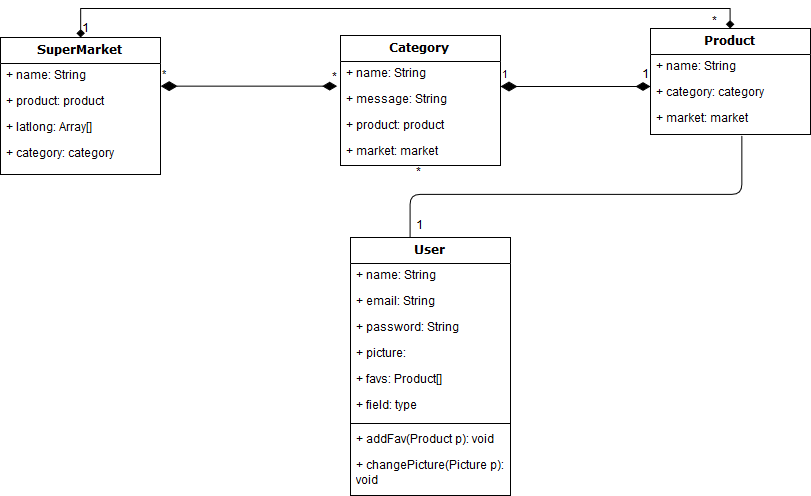

The diagram above was exported from draw.io. Its source (the exported page's mxGraphModel, read from the mxfile embedded in the PNG):
<mxGraphModel dx="1271" dy="566" grid="1" gridSize="10" guides="1" tooltips="1" connect="1" arrows="1" fold="1" page="1" pageScale="1" pageWidth="1100" pageHeight="850" background="#ffffff" math="0" shadow="0">
  <root>
    <mxCell id="0" />
    <mxCell id="1" parent="0" />
    <mxCell id="Mlt3GeI5A0VvVN6w764w-6" style="edgeStyle=orthogonalEdgeStyle;rounded=0;orthogonalLoop=1;jettySize=auto;html=1;entryX=0.5;entryY=0;entryDx=0;entryDy=0;endArrow=diamond;endFill=1;startArrow=diamond;startFill=1;" edge="1" parent="1" source="78961159f06e98e8-17" target="78961159f06e98e8-30">
      <mxGeometry relative="1" as="geometry">
        <Array as="points">
          <mxPoint x="170" y="54" />
          <mxPoint x="820" y="54" />
        </Array>
      </mxGeometry>
    </mxCell>
    <mxCell id="78961159f06e98e8-17" value="SuperMarket" style="swimlane;html=1;fontStyle=1;align=center;verticalAlign=top;childLayout=stackLayout;horizontal=1;startSize=26;horizontalStack=0;resizeParent=1;resizeLast=0;collapsible=1;marginBottom=0;swimlaneFillColor=#ffffff;rounded=0;shadow=0;comic=0;labelBackgroundColor=none;strokeColor=#000000;strokeWidth=1;fillColor=none;fontFamily=Verdana;fontSize=12;fontColor=#000000;" parent="1" vertex="1">
      <mxGeometry x="90" y="83" width="160" height="137" as="geometry" />
    </mxCell>
    <mxCell id="78961159f06e98e8-21" value="+ name: String" style="text;html=1;strokeColor=none;fillColor=none;align=left;verticalAlign=top;spacingLeft=4;spacingRight=4;whiteSpace=wrap;overflow=hidden;rotatable=0;points=[[0,0.5],[1,0.5]];portConstraint=eastwest;" parent="78961159f06e98e8-17" vertex="1">
      <mxGeometry y="26" width="160" height="26" as="geometry" />
    </mxCell>
    <mxCell id="78961159f06e98e8-23" value="+ product: product" style="text;html=1;strokeColor=none;fillColor=none;align=left;verticalAlign=top;spacingLeft=4;spacingRight=4;whiteSpace=wrap;overflow=hidden;rotatable=0;points=[[0,0.5],[1,0.5]];portConstraint=eastwest;" parent="78961159f06e98e8-17" vertex="1">
      <mxGeometry y="52" width="160" height="26" as="geometry" />
    </mxCell>
    <mxCell id="78961159f06e98e8-25" value="+ latlong: Array[]" style="text;html=1;strokeColor=none;fillColor=none;align=left;verticalAlign=top;spacingLeft=4;spacingRight=4;whiteSpace=wrap;overflow=hidden;rotatable=0;points=[[0,0.5],[1,0.5]];portConstraint=eastwest;" parent="78961159f06e98e8-17" vertex="1">
      <mxGeometry y="78" width="160" height="26" as="geometry" />
    </mxCell>
    <mxCell id="Mlt3GeI5A0VvVN6w764w-5" value="+ category: category" style="text;html=1;strokeColor=none;fillColor=none;align=left;verticalAlign=top;spacingLeft=4;spacingRight=4;whiteSpace=wrap;overflow=hidden;rotatable=0;points=[[0,0.5],[1,0.5]];portConstraint=eastwest;" vertex="1" parent="78961159f06e98e8-17">
      <mxGeometry y="104" width="160" height="26" as="geometry" />
    </mxCell>
    <mxCell id="78961159f06e98e8-30" value="Product" style="swimlane;html=1;fontStyle=1;align=center;verticalAlign=top;childLayout=stackLayout;horizontal=1;startSize=26;horizontalStack=0;resizeParent=1;resizeLast=0;collapsible=1;marginBottom=0;swimlaneFillColor=#ffffff;rounded=0;shadow=0;comic=0;labelBackgroundColor=none;strokeColor=#000000;strokeWidth=1;fillColor=none;fontFamily=Verdana;fontSize=12;fontColor=#000000;" parent="1" vertex="1">
      <mxGeometry x="740" y="74" width="160" height="106" as="geometry" />
    </mxCell>
    <mxCell id="78961159f06e98e8-31" value="+ name: String" style="text;html=1;strokeColor=none;fillColor=none;align=left;verticalAlign=top;spacingLeft=4;spacingRight=4;whiteSpace=wrap;overflow=hidden;rotatable=0;points=[[0,0.5],[1,0.5]];portConstraint=eastwest;" parent="78961159f06e98e8-30" vertex="1">
      <mxGeometry y="26" width="160" height="26" as="geometry" />
    </mxCell>
    <mxCell id="78961159f06e98e8-32" value="+ category: category" style="text;html=1;strokeColor=none;fillColor=none;align=left;verticalAlign=top;spacingLeft=4;spacingRight=4;whiteSpace=wrap;overflow=hidden;rotatable=0;points=[[0,0.5],[1,0.5]];portConstraint=eastwest;" parent="78961159f06e98e8-30" vertex="1">
      <mxGeometry y="52" width="160" height="26" as="geometry" />
    </mxCell>
    <mxCell id="Mlt3GeI5A0VvVN6w764w-1" value="+ market: market" style="text;html=1;strokeColor=none;fillColor=none;align=left;verticalAlign=top;spacingLeft=4;spacingRight=4;whiteSpace=wrap;overflow=hidden;rotatable=0;points=[[0,0.5],[1,0.5]];portConstraint=eastwest;" vertex="1" parent="78961159f06e98e8-30">
      <mxGeometry y="78" width="160" height="26" as="geometry" />
    </mxCell>
    <mxCell id="78961159f06e98e8-43" value="Category" style="swimlane;html=1;fontStyle=1;align=center;verticalAlign=top;childLayout=stackLayout;horizontal=1;startSize=26;horizontalStack=0;resizeParent=1;resizeLast=0;collapsible=1;marginBottom=0;swimlaneFillColor=#ffffff;rounded=0;shadow=0;comic=0;labelBackgroundColor=none;strokeColor=#000000;strokeWidth=1;fillColor=none;fontFamily=Verdana;fontSize=12;fontColor=#000000;" parent="1" vertex="1">
      <mxGeometry x="430" y="81" width="160" height="130" as="geometry" />
    </mxCell>
    <mxCell id="78961159f06e98e8-44" value="+ name: String" style="text;html=1;strokeColor=none;fillColor=none;align=left;verticalAlign=top;spacingLeft=4;spacingRight=4;whiteSpace=wrap;overflow=hidden;rotatable=0;points=[[0,0.5],[1,0.5]];portConstraint=eastwest;" parent="78961159f06e98e8-43" vertex="1">
      <mxGeometry y="26" width="160" height="26" as="geometry" />
    </mxCell>
    <mxCell id="78961159f06e98e8-45" value="+ message: String" style="text;html=1;strokeColor=none;fillColor=none;align=left;verticalAlign=top;spacingLeft=4;spacingRight=4;whiteSpace=wrap;overflow=hidden;rotatable=0;points=[[0,0.5],[1,0.5]];portConstraint=eastwest;" parent="78961159f06e98e8-43" vertex="1">
      <mxGeometry y="52" width="160" height="26" as="geometry" />
    </mxCell>
    <mxCell id="Mlt3GeI5A0VvVN6w764w-3" value="+ product: product" style="text;html=1;strokeColor=none;fillColor=none;align=left;verticalAlign=top;spacingLeft=4;spacingRight=4;whiteSpace=wrap;overflow=hidden;rotatable=0;points=[[0,0.5],[1,0.5]];portConstraint=eastwest;" vertex="1" parent="78961159f06e98e8-43">
      <mxGeometry y="78" width="160" height="26" as="geometry" />
    </mxCell>
    <mxCell id="Mlt3GeI5A0VvVN6w764w-4" value="+ market: market" style="text;html=1;strokeColor=none;fillColor=none;align=left;verticalAlign=top;spacingLeft=4;spacingRight=4;whiteSpace=wrap;overflow=hidden;rotatable=0;points=[[0,0.5],[1,0.5]];portConstraint=eastwest;" vertex="1" parent="78961159f06e98e8-43">
      <mxGeometry y="104" width="160" height="26" as="geometry" />
    </mxCell>
    <mxCell id="78961159f06e98e8-69" value="User" style="swimlane;html=1;fontStyle=1;align=center;verticalAlign=top;childLayout=stackLayout;horizontal=1;startSize=26;horizontalStack=0;resizeParent=1;resizeLast=0;collapsible=1;marginBottom=0;swimlaneFillColor=#ffffff;rounded=0;shadow=0;comic=0;labelBackgroundColor=none;strokeColor=#000000;strokeWidth=1;fillColor=none;fontFamily=Verdana;fontSize=12;fontColor=#000000;" parent="1" vertex="1">
      <mxGeometry x="440" y="283" width="160" height="258" as="geometry" />
    </mxCell>
    <mxCell id="78961159f06e98e8-70" value="+ name: String" style="text;html=1;strokeColor=none;fillColor=none;align=left;verticalAlign=top;spacingLeft=4;spacingRight=4;whiteSpace=wrap;overflow=hidden;rotatable=0;points=[[0,0.5],[1,0.5]];portConstraint=eastwest;" parent="78961159f06e98e8-69" vertex="1">
      <mxGeometry y="26" width="160" height="26" as="geometry" />
    </mxCell>
    <mxCell id="78961159f06e98e8-71" value="+ email: String" style="text;html=1;strokeColor=none;fillColor=none;align=left;verticalAlign=top;spacingLeft=4;spacingRight=4;whiteSpace=wrap;overflow=hidden;rotatable=0;points=[[0,0.5],[1,0.5]];portConstraint=eastwest;" parent="78961159f06e98e8-69" vertex="1">
      <mxGeometry y="52" width="160" height="26" as="geometry" />
    </mxCell>
    <mxCell id="78961159f06e98e8-72" value="+ password: String" style="text;html=1;strokeColor=none;fillColor=none;align=left;verticalAlign=top;spacingLeft=4;spacingRight=4;whiteSpace=wrap;overflow=hidden;rotatable=0;points=[[0,0.5],[1,0.5]];portConstraint=eastwest;" parent="78961159f06e98e8-69" vertex="1">
      <mxGeometry y="78" width="160" height="26" as="geometry" />
    </mxCell>
    <mxCell id="78961159f06e98e8-74" value="+ picture:&amp;nbsp;" style="text;html=1;strokeColor=none;fillColor=none;align=left;verticalAlign=top;spacingLeft=4;spacingRight=4;whiteSpace=wrap;overflow=hidden;rotatable=0;points=[[0,0.5],[1,0.5]];portConstraint=eastwest;" parent="78961159f06e98e8-69" vertex="1">
      <mxGeometry y="104" width="160" height="26" as="geometry" />
    </mxCell>
    <mxCell id="78961159f06e98e8-75" value="+ favs: Product[]" style="text;html=1;strokeColor=none;fillColor=none;align=left;verticalAlign=top;spacingLeft=4;spacingRight=4;whiteSpace=wrap;overflow=hidden;rotatable=0;points=[[0,0.5],[1,0.5]];portConstraint=eastwest;" parent="78961159f06e98e8-69" vertex="1">
      <mxGeometry y="130" width="160" height="26" as="geometry" />
    </mxCell>
    <mxCell id="78961159f06e98e8-76" value="+ field: type" style="text;html=1;strokeColor=none;fillColor=none;align=left;verticalAlign=top;spacingLeft=4;spacingRight=4;whiteSpace=wrap;overflow=hidden;rotatable=0;points=[[0,0.5],[1,0.5]];portConstraint=eastwest;" parent="78961159f06e98e8-69" vertex="1">
      <mxGeometry y="156" width="160" height="26" as="geometry" />
    </mxCell>
    <mxCell id="78961159f06e98e8-77" value="" style="line;html=1;strokeWidth=1;fillColor=none;align=left;verticalAlign=middle;spacingTop=-1;spacingLeft=3;spacingRight=3;rotatable=0;labelPosition=right;points=[];portConstraint=eastwest;" parent="78961159f06e98e8-69" vertex="1">
      <mxGeometry y="182" width="160" height="8" as="geometry" />
    </mxCell>
    <mxCell id="78961159f06e98e8-78" value="+ addFav(Product p): void" style="text;html=1;strokeColor=none;fillColor=none;align=left;verticalAlign=top;spacingLeft=4;spacingRight=4;whiteSpace=wrap;overflow=hidden;rotatable=0;points=[[0,0.5],[1,0.5]];portConstraint=eastwest;" parent="78961159f06e98e8-69" vertex="1">
      <mxGeometry y="190" width="160" height="26" as="geometry" />
    </mxCell>
    <mxCell id="78961159f06e98e8-79" value="+ changePicture(Picture p): void" style="text;html=1;strokeColor=none;fillColor=none;align=left;verticalAlign=top;spacingLeft=4;spacingRight=4;whiteSpace=wrap;overflow=hidden;rotatable=0;points=[[0,0.5],[1,0.5]];portConstraint=eastwest;" parent="78961159f06e98e8-69" vertex="1">
      <mxGeometry y="216" width="160" height="34" as="geometry" />
    </mxCell>
    <mxCell id="IsmGWVBgDACd56ofOE8A-5" value="*" style="endArrow=diamondThin;html=1;endSize=12;startArrow=diamondThin;startSize=14;startFill=1;edgeStyle=orthogonalEdgeStyle;align=left;verticalAlign=bottom;endFill=1;" parent="1" edge="1">
      <mxGeometry x="-1" y="3" relative="1" as="geometry">
        <mxPoint x="250" y="131.5" as="sourcePoint" />
        <mxPoint x="427" y="131.5" as="targetPoint" />
        <Array as="points">
          <mxPoint x="250" y="131.5" />
          <mxPoint x="427" y="131.5" />
        </Array>
      </mxGeometry>
    </mxCell>
    <mxCell id="IsmGWVBgDACd56ofOE8A-8" value="*" style="text;html=1;resizable=0;points=[];autosize=1;align=left;verticalAlign=top;spacingTop=-4;" parent="1" vertex="1">
      <mxGeometry x="420" y="115" width="20" height="20" as="geometry" />
    </mxCell>
    <mxCell id="IsmGWVBgDACd56ofOE8A-10" value="1" style="endArrow=diamondThin;html=1;endSize=12;startArrow=diamondThin;startSize=14;startFill=1;align=left;verticalAlign=bottom;endFill=1;strokeWidth=1;" parent="1" edge="1">
      <mxGeometry x="-1" y="3" relative="1" as="geometry">
        <mxPoint x="590" y="132" as="sourcePoint" />
        <mxPoint x="740" y="132" as="targetPoint" />
      </mxGeometry>
    </mxCell>
    <mxCell id="IsmGWVBgDACd56ofOE8A-13" value="1" style="text;html=1;resizable=0;points=[];autosize=1;align=left;verticalAlign=top;spacingTop=-4;" parent="1" vertex="1">
      <mxGeometry x="730" y="112" width="20" height="20" as="geometry" />
    </mxCell>
    <mxCell id="IsmGWVBgDACd56ofOE8A-14" value="" style="endArrow=none;html=1;edgeStyle=orthogonalEdgeStyle;strokeWidth=1;entryX=0.373;entryY=0.003;entryDx=0;entryDy=0;entryPerimeter=0;exitX=0.569;exitY=1.115;exitDx=0;exitDy=0;exitPerimeter=0;" parent="1" target="78961159f06e98e8-69" edge="1" source="Mlt3GeI5A0VvVN6w764w-1">
      <mxGeometry relative="1" as="geometry">
        <mxPoint x="500" y="210" as="sourcePoint" />
        <mxPoint x="630" y="210" as="targetPoint" />
        <Array as="points">
          <mxPoint x="831" y="240" />
          <mxPoint x="500" y="240" />
        </Array>
      </mxGeometry>
    </mxCell>
    <mxCell id="IsmGWVBgDACd56ofOE8A-17" value="*&lt;br&gt;" style="text;html=1;resizable=0;points=[];autosize=1;align=left;verticalAlign=top;spacingTop=-4;" parent="1" vertex="1">
      <mxGeometry x="504" y="210" width="20" height="20" as="geometry" />
    </mxCell>
    <mxCell id="IsmGWVBgDACd56ofOE8A-18" value="1&lt;br&gt;" style="text;html=1;resizable=0;points=[];autosize=1;align=left;verticalAlign=top;spacingTop=-4;" parent="1" vertex="1">
      <mxGeometry x="504" y="263" width="20" height="20" as="geometry" />
    </mxCell>
    <mxCell id="Mlt3GeI5A0VvVN6w764w-7" value="&lt;div&gt;1&lt;/div&gt;&lt;div&gt;&lt;br&gt;&lt;/div&gt;" style="text;html=1;resizable=0;points=[];autosize=1;align=left;verticalAlign=top;spacingTop=-4;" vertex="1" parent="1">
      <mxGeometry x="170" y="66" width="20" height="30" as="geometry" />
    </mxCell>
    <mxCell id="Mlt3GeI5A0VvVN6w764w-8" value="&lt;div&gt;*&lt;/div&gt;&lt;div&gt;&lt;br&gt;&lt;/div&gt;" style="text;html=1;resizable=0;points=[];autosize=1;align=left;verticalAlign=top;spacingTop=-4;" vertex="1" parent="1">
      <mxGeometry x="800" y="59" width="20" height="30" as="geometry" />
    </mxCell>
  </root>
</mxGraphModel>